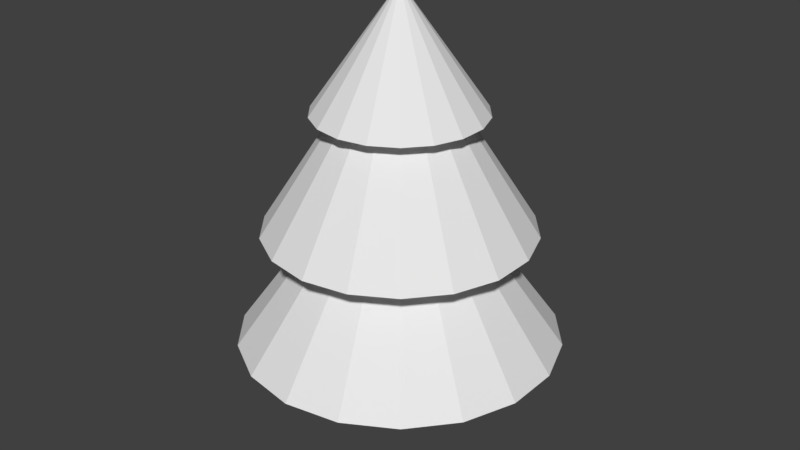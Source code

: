 # Source: Tree_Basic.blend  (saved by Blender 2.78.0; exported with 4.5.12 LTS)
import bpy
from mathutils import Matrix  # noqa: F401  (used for matrix-valued properties, if any)

bpy.ops.wm.read_factory_settings(use_empty=True)
scene = bpy.context.scene
scene.name = 'Scene'

# ---- collections
col_collection_1 = bpy.data.collections.new('Collection 1'); scene.collection.children.link(col_collection_1)

# ---- world
world_world = bpy.data.worlds.new('World'); scene.world = world_world
world_world.color = (0.05088, 0.05088, 0.05088)
world_world.use_sun_shadow = False
world_world.sun_shadow_jitter_overblur = 0.0
world_world.cycles.sampling_method = 'MANUAL'

# ---- meshes
me_cylinder = bpy.data.meshes.new('Cylinder')
me_cylinder.from_pydata([(0.0, 1.0, -1.0), (0.0, 1.0, 1.0), (0.342, 0.9397, -1.0), (0.342, 0.9397, 1.0), (0.6428, 0.766, -1.0), (0.6428, 0.766, 1.0), (0.866, 0.5, -1.0), (0.866, 0.5, 1.0), (0.9848, 0.1736, -1.0), (0.9848, 0.1736, 1.0), (0.9848, -0.1736, -1.0), (0.9848, -0.1736, 1.0), (0.866, -0.5, -1.0), (0.866, -0.5, 1.0), (0.6428, -0.766, -1.0), (0.6428, -0.766, 1.0), (0.342, -0.9397, -1.0), (0.342, -0.9397, 1.0), (1.51e-07, -1.0, -1.0), (1.51e-07, -1.0, 1.0), (-0.342, -0.9397, -1.0), (-0.342, -0.9397, 1.0), (-0.6428, -0.766, -1.0), (-0.6428, -0.766, 1.0), (-0.866, -0.5, -1.0), (-0.866, -0.5, 1.0), (-0.9848, -0.1736, -1.0), (-0.9848, -0.1736, 1.0), (-0.9848, 0.1736, -1.0), (-0.9848, 0.1736, 1.0), (-0.866, 0.5, -1.0), (-0.866, 0.5, 1.0), (-0.6428, 0.766, -1.0), (-0.6428, 0.766, 1.0), (-0.342, 0.9397, -1.0), (-0.342, 0.9397, 1.0), (6.826e-07, 15.51, 1.0), (5.304, 14.57, 1.0), (9.969, 11.88, 1.0), (13.43, 7.754, 1.0), (15.27, 2.693, 1.0), (15.27, -2.693, 1.0), (13.43, -7.754, 1.0), (9.969, -11.88, 1.0), (5.304, -14.57, 1.0), (3.024e-06, -15.51, 1.0), (-5.304, -14.57, 1.0), (-9.969, -11.88, 1.0), (-13.43, -7.754, 1.0), (-15.27, -2.693, 1.0), (-15.27, 2.693, 1.0), (-13.43, 7.754, 1.0), (-9.969, 11.88, 1.0), (-5.304, 14.57, 1.0), (4.714e-07, 7.519, 2.976), (2.572, 7.066, 2.976), (4.833, 5.76, 2.976), (6.512, 3.76, 2.976), (7.405, 1.306, 2.976), (7.405, -1.306, 2.976), (6.512, -3.76, 2.976), (4.833, -5.76, 2.976), (2.572, -7.066, 2.976), (1.607e-06, -7.519, 2.976), (-2.572, -7.066, 2.976), (-4.833, -5.76, 2.976), (-6.512, -3.76, 2.976), (-7.405, -1.306, 2.976), (-7.405, 1.306, 2.976), (-6.512, 3.76, 2.976), (-4.833, 5.76, 2.976), (-2.572, 7.066, 2.976), (7.496e-07, 12.86, 2.976), (4.397, 12.08, 2.976), (8.264, 9.849, 2.976), (11.13, 6.428, 2.976), (12.66, 2.233, 2.976), (12.66, -2.233, 2.976), (11.13, -6.428, 2.976), (8.264, -9.849, 2.976), (4.397, -12.08, 2.976), (2.691e-06, -12.86, 2.976), (-4.397, -12.08, 2.976), (-8.264, -9.849, 2.976), (-11.13, -6.428, 2.976), (-12.66, -2.233, 2.976), (-12.66, 2.233, 2.976), (-11.13, 6.428, 2.976), (-8.264, 9.849, 2.976), (-4.397, 12.08, 2.976), (-1.772e-07, 5.642, 4.983), (1.93, 5.302, 4.983), (3.627, 4.322, 4.983), (4.886, 2.821, 4.983), (5.556, 0.9797, 4.983), (5.556, -0.9797, 4.983), (4.886, -2.821, 4.983), (3.627, -4.322, 4.983), (1.93, -5.302, 4.983), (6.747e-07, -5.642, 4.983), (-1.93, -5.302, 4.983), (-3.627, -4.322, 4.983), (-4.886, -2.821, 4.983), (-5.556, -0.9797, 4.983), (-5.556, 0.9797, 4.983), (-4.886, 2.821, 4.983), (-3.627, 4.322, 4.983), (-1.93, 5.302, 4.983), (-4.319e-08, 8.059, 4.983), (2.756, 7.573, 4.983), (5.18, 6.174, 4.983), (6.979, 4.029, 4.983), (7.937, 1.399, 4.983), (7.937, -1.399, 4.983), (6.979, -4.029, 4.983), (5.18, -6.174, 4.983), (2.756, -7.573, 4.983), (1.174e-06, -8.059, 4.983), (-2.756, -7.573, 4.983), (-5.18, -6.174, 4.983), (-6.979, -4.029, 4.983), (-7.937, -1.399, 4.983), (-7.937, 1.399, 4.983), (-6.979, 4.029, 4.983), (-5.18, 6.174, 4.983), (-2.756, 7.573, 4.983), (-3.576e-06, 7.285e-08, 7.023)], [], [(0, 1, 3, 2), (2, 3, 5, 4), (4, 5, 7, 6), (6, 7, 9, 8), (8, 9, 11, 10), (10, 11, 13, 12), (12, 13, 15, 14), (14, 15, 17, 16), (16, 17, 19, 18), (18, 19, 21, 20), (20, 21, 23, 22), (22, 23, 25, 24), (24, 25, 27, 26), (26, 27, 29, 28), (28, 29, 31, 30), (30, 31, 33, 32), (11, 9, 40, 41), (32, 33, 35, 34), (34, 35, 1, 0), (0, 2, 4, 6, 8, 10, 12, 14, 16, 18, 20, 22, 24, 26, 28, 30, 32, 34), (41, 40, 58, 59), (21, 19, 45, 46), (31, 29, 50, 51), (7, 5, 38, 39), (17, 15, 43, 44), (3, 1, 36, 37), (27, 25, 48, 49), (1, 35, 53, 36), (13, 11, 41, 42), (23, 21, 46, 47), (33, 31, 51, 52), (9, 7, 39, 40), (19, 17, 44, 45), (29, 27, 49, 50), (5, 3, 37, 38), (15, 13, 42, 43), (25, 23, 47, 48), (35, 33, 52, 53), (60, 59, 77, 78), (49, 48, 66, 67), (42, 41, 59, 60), (50, 49, 67, 68), (43, 42, 60, 61), (51, 50, 68, 69), (44, 43, 61, 62), (37, 36, 54, 55), (52, 51, 69, 70), (45, 44, 62, 63), (38, 37, 55, 56), (53, 52, 70, 71), (46, 45, 63, 64), (39, 38, 56, 57), (36, 53, 71, 54), (47, 46, 64, 65), (40, 39, 57, 58), (48, 47, 65, 66), (79, 78, 96, 97), (68, 67, 85, 86), (61, 60, 78, 79), (69, 68, 86, 87), (62, 61, 79, 80), (55, 54, 72, 73), (70, 69, 87, 88), (63, 62, 80, 81), (56, 55, 73, 74), (71, 70, 88, 89), (64, 63, 81, 82), (57, 56, 74, 75), (54, 71, 89, 72), (65, 64, 82, 83), (58, 57, 75, 76), (66, 65, 83, 84), (59, 58, 76, 77), (67, 66, 84, 85), (98, 97, 115, 116), (87, 86, 104, 105), (80, 79, 97, 98), (73, 72, 90, 91), (88, 87, 105, 106), (81, 80, 98, 99), (74, 73, 91, 92), (89, 88, 106, 107), (82, 81, 99, 100), (75, 74, 92, 93), (72, 89, 107, 90), (83, 82, 100, 101), (76, 75, 93, 94), (84, 83, 101, 102), (77, 76, 94, 95), (85, 84, 102, 103), (78, 77, 95, 96), (86, 85, 103, 104), (117, 116, 126), (91, 90, 108, 109), (106, 105, 123, 124), (99, 98, 116, 117), (92, 91, 109, 110), (107, 106, 124, 125), (100, 99, 117, 118), (93, 92, 110, 111), (90, 107, 125, 108), (101, 100, 118, 119), (94, 93, 111, 112), (102, 101, 119, 120), (95, 94, 112, 113), (103, 102, 120, 121), (96, 95, 113, 114), (104, 103, 121, 122), (97, 96, 114, 115), (105, 104, 122, 123), (110, 109, 126), (125, 124, 126), (118, 117, 126), (111, 110, 126), (108, 125, 126), (119, 118, 126), (112, 111, 126), (120, 119, 126), (113, 112, 126), (121, 120, 126), (114, 113, 126), (122, 121, 126), (115, 114, 126), (123, 122, 126), (116, 115, 126), (109, 108, 126), (124, 123, 126)])
_uv = me_cylinder.uv_layers.new(name='UVMap')
_uv.uv.foreach_set('vector', [0.04687, 0.5586, 0.04687, 0.5855, 0.04219, 0.5855, 0.04219, 0.5586, 0.04219, 0.5586, 0.04219, 0.5855, 0.03752, 0.5855, 0.03752, 0.5586, 0.03752, 0.5586, 0.03752, 0.5855, 0.03285, 0.5855, 0.03285, 0.5586, 0.03285, 0.5586, 0.03285, 0.5855, 0.02817, 0.5855, 0.02817, 0.5586, 0.02817, 0.5586, 0.02817, 0.5855, 0.0235, 0.5855, 0.0235, 0.5586, 0.0235, 0.5586, 0.0235, 0.5855, 0.01883, 0.5855, 0.01883, 0.5586, 0.01883, 0.5586, 0.01883, 0.5855, 0.01415, 0.5855, 0.01415, 0.5586, 0.01415, 0.5586, 0.01415, 0.5855, 0.00948, 0.5855, 0.00948, 0.5586, 0.00948, 0.5586, 0.00948, 0.5855, 0.004807, 0.5855, 0.004807, 0.5586, 0.004807, 0.5586, 0.004807, 0.5855, 0.0001342, 0.5855, 0.0001342, 0.5586, 0.08425, 0.5586, 0.08425, 0.5855, 0.07958, 0.5855, 0.07958, 0.5586, 0.07958, 0.5586, 0.07958, 0.5855, 0.0749, 0.5855, 0.0749, 0.5586, 0.0749, 0.5586, 0.0749, 0.5855, 0.07023, 0.5855, 0.07023, 0.5586, 0.07023, 0.5586, 0.07023, 0.5855, 0.06556, 0.5855, 0.06556, 0.5586, 0.06556, 0.5586, 0.06556, 0.5855, 0.06088, 0.5855, 0.06088, 0.5586, 0.06088, 0.5586, 0.06088, 0.5855, 0.05621, 0.5855, 0.05621, 0.5586, 0.275, 0.2839, 0.2766, 0.2836, 0.2975, 0.3401, 0.2753, 0.3442, 0.05621, 0.5586, 0.05621, 0.5855, 0.05154, 0.5855, 0.05154, 0.5586, 0.05154, 0.5586, 0.05154, 0.5855, 0.04687, 0.5855, 0.04687, 0.5586, 0.111, 0.5697, 0.111, 0.5744, 0.1094, 0.5788, 0.1064, 0.5823, 0.1024, 0.5847, 0.09777, 0.5855, 0.09317, 0.5847, 0.08912, 0.5823, 0.08612, 0.5788, 0.08452, 0.5744, 0.08452, 0.5697, 0.08612, 0.5653, 0.08912, 0.5617, 0.09317, 0.5594, 0.09777, 0.5586, 0.1024, 0.5594, 0.1064, 0.5617, 0.1094, 0.5653, 0.2753, 0.3442, 0.2975, 0.3401, 0.3704, 0.5415, 0.275, 0.5583, 0.2704, 0.2784, 0.2704, 0.28, 0.2111, 0.2909, 0.211, 0.2683, 0.2766, 0.2748, 0.275, 0.2746, 0.2746, 0.2143, 0.2969, 0.2181, 0.278, 0.2828, 0.279, 0.2815, 0.3314, 0.3114, 0.317, 0.3287, 0.271, 0.2816, 0.272, 0.2828, 0.2335, 0.3292, 0.2189, 0.312, 0.2796, 0.28, 0.2796, 0.2784, 0.3389, 0.2676, 0.339, 0.2901, 0.2734, 0.2749, 0.272, 0.2757, 0.233, 0.2297, 0.2524, 0.2183, 0.2796, 0.2784, 0.279, 0.2769, 0.331, 0.2464, 0.3389, 0.2676, 0.2734, 0.2836, 0.275, 0.2839, 0.2753, 0.3442, 0.2531, 0.3404, 0.2709, 0.2769, 0.2704, 0.2784, 0.211, 0.2683, 0.2186, 0.2471, 0.278, 0.2756, 0.2766, 0.2748, 0.2969, 0.2181, 0.3164, 0.2293, 0.2766, 0.2836, 0.278, 0.2828, 0.317, 0.3287, 0.2975, 0.3401, 0.2704, 0.28, 0.271, 0.2816, 0.2189, 0.312, 0.2111, 0.2909, 0.275, 0.2746, 0.2734, 0.2749, 0.2524, 0.2183, 0.2746, 0.2143, 0.279, 0.2815, 0.2796, 0.28, 0.339, 0.2901, 0.3314, 0.3114, 0.272, 0.2828, 0.2734, 0.2836, 0.2531, 0.3404, 0.2335, 0.3292, 0.272, 0.2757, 0.2709, 0.2769, 0.2186, 0.2471, 0.233, 0.2297, 0.279, 0.2769, 0.278, 0.2756, 0.3164, 0.2293, 0.331, 0.2464, 0.7359, 0.0001342, 0.814, 0.0001342, 0.7923, 0.1157, 0.755, 0.1162, 0.2524, 0.2183, 0.233, 0.2297, 0.09559, 0.06543, 0.1795, 0.01697, 0.2531, 0.3404, 0.2753, 0.3442, 0.275, 0.5583, 0.1795, 0.5415, 0.2746, 0.2143, 0.2524, 0.2183, 0.1795, 0.01697, 0.275, 0.0001342, 0.2335, 0.3292, 0.2531, 0.3404, 0.1795, 0.5415, 0.09559, 0.493, 0.2969, 0.2181, 0.2746, 0.2143, 0.275, 0.0001342, 0.3704, 0.01697, 0.2189, 0.312, 0.2335, 0.3292, 0.09559, 0.493, 0.03329, 0.4188, 0.339, 0.2901, 0.3389, 0.2676, 0.5498, 0.2308, 0.5498, 0.3277, 0.3164, 0.2293, 0.2969, 0.2181, 0.3704, 0.01697, 0.4544, 0.06543, 0.2111, 0.2909, 0.2189, 0.312, 0.03329, 0.4188, 0.0001342, 0.3277, 0.3314, 0.3114, 0.339, 0.2901, 0.5498, 0.3277, 0.5167, 0.4188, 0.331, 0.2464, 0.3164, 0.2293, 0.4544, 0.06543, 0.5167, 0.1397, 0.211, 0.2683, 0.2111, 0.2909, 0.0001342, 0.3277, 0.0001343, 0.2308, 0.317, 0.3287, 0.3314, 0.3114, 0.5167, 0.4188, 0.4544, 0.493, 0.3389, 0.2676, 0.331, 0.2464, 0.5167, 0.1397, 0.5498, 0.2308, 0.2186, 0.2471, 0.211, 0.2683, 0.0001343, 0.2308, 0.03329, 0.1397, 0.2975, 0.3401, 0.317, 0.3287, 0.4544, 0.493, 0.3704, 0.5415, 0.233, 0.2297, 0.2186, 0.2471, 0.03329, 0.1397, 0.09559, 0.06543, 0.7202, 0.1294, 0.755, 0.1162, 0.7667, 0.1744, 0.7511, 0.1801, 0.7359, 0.443, 0.6626, 0.4163, 0.7225, 0.3152, 0.7577, 0.3275, 0.6625, 0.02685, 0.7359, 0.0001342, 0.755, 0.1162, 0.7202, 0.1294, 0.814, 0.443, 0.7359, 0.443, 0.7577, 0.3275, 0.7949, 0.327, 0.6027, 0.07706, 0.6625, 0.02685, 0.7202, 0.1294, 0.6919, 0.1537, 0.9999, 0.2216, 0.9863, 0.2985, 0.8763, 0.257, 0.8823, 0.2202, 0.8874, 0.4163, 0.814, 0.443, 0.7949, 0.327, 0.8298, 0.3138, 0.5636, 0.1447, 0.6027, 0.07706, 0.6919, 0.1537, 0.6737, 0.1862, 0.9863, 0.1447, 0.9999, 0.2216, 0.8823, 0.2202, 0.8753, 0.1836, 0.9472, 0.3661, 0.8874, 0.4163, 0.8298, 0.3138, 0.858, 0.2895, 0.5501, 0.2216, 0.5636, 0.1447, 0.6737, 0.1862, 0.6677, 0.223, 0.9473, 0.07705, 0.9863, 0.1447, 0.8753, 0.1836, 0.8563, 0.1516, 0.9863, 0.2985, 0.9472, 0.3661, 0.858, 0.2895, 0.8763, 0.257, 0.5637, 0.2985, 0.5501, 0.2216, 0.6677, 0.223, 0.6746, 0.2596, 0.8874, 0.02685, 0.9473, 0.07705, 0.8563, 0.1516, 0.8274, 0.128, 0.6027, 0.3661, 0.5637, 0.2985, 0.6746, 0.2596, 0.6937, 0.2916, 0.814, 0.0001342, 0.8874, 0.02685, 0.8274, 0.128, 0.7923, 0.1157, 0.6626, 0.4163, 0.6027, 0.3661, 0.6937, 0.2916, 0.7225, 0.3152, 0.6174, 0.4593, 0.6614, 0.4433, 0.6689, 0.4884, 0.64, 0.4991, 0.7949, 0.327, 0.7577, 0.3275, 0.7666, 0.2687, 0.7832, 0.2688, 0.6919, 0.1537, 0.7202, 0.1294, 0.7511, 0.1801, 0.7383, 0.1907, 0.8823, 0.2202, 0.8763, 0.257, 0.82, 0.2381, 0.8229, 0.2217, 0.8298, 0.3138, 0.7949, 0.327, 0.7832, 0.2688, 0.7989, 0.2631, 0.6737, 0.1862, 0.6919, 0.1537, 0.7383, 0.1907, 0.73, 0.2051, 0.8753, 0.1836, 0.8823, 0.2202, 0.8229, 0.2217, 0.82, 0.2053, 0.858, 0.2895, 0.8298, 0.3138, 0.7989, 0.2631, 0.8116, 0.2525, 0.6677, 0.223, 0.6737, 0.1862, 0.73, 0.2051, 0.727, 0.2215, 0.8563, 0.1516, 0.8753, 0.1836, 0.82, 0.2053, 0.8118, 0.1909, 0.8763, 0.257, 0.858, 0.2895, 0.8116, 0.2525, 0.82, 0.2381, 0.6746, 0.2596, 0.6677, 0.223, 0.727, 0.2215, 0.7299, 0.2379, 0.8274, 0.128, 0.8563, 0.1516, 0.8118, 0.1909, 0.799, 0.1802, 0.6937, 0.2916, 0.6746, 0.2596, 0.7299, 0.2379, 0.7382, 0.2523, 0.7923, 0.1157, 0.8274, 0.128, 0.799, 0.1802, 0.7834, 0.1745, 0.7225, 0.3152, 0.6937, 0.2916, 0.7382, 0.2523, 0.7509, 0.263, 0.755, 0.1162, 0.7923, 0.1157, 0.7834, 0.1745, 0.7667, 0.1744, 0.7577, 0.3275, 0.7225, 0.3152, 0.7509, 0.263, 0.7666, 0.2687, 0.6164, 0.519, 0.64, 0.4991, 0.6848, 0.5759, 0.8113, 0.622, 0.7879, 0.6625, 0.7532, 0.6328, 0.7685, 0.606, 0.7082, 0.7085, 0.6614, 0.7085, 0.6697, 0.6636, 0.7006, 0.6635, 0.5816, 0.4894, 0.6174, 0.4593, 0.64, 0.4991, 0.6164, 0.519, 0.8194, 0.5759, 0.8113, 0.622, 0.7685, 0.606, 0.7737, 0.5755, 0.7521, 0.6925, 0.7082, 0.7085, 0.7006, 0.6635, 0.7296, 0.6528, 0.5582, 0.5299, 0.5816, 0.4894, 0.6164, 0.519, 0.601, 0.5459, 0.8113, 0.5299, 0.8194, 0.5759, 0.7737, 0.5755, 0.7682, 0.5451, 0.7879, 0.6625, 0.7521, 0.6925, 0.7296, 0.6528, 0.7532, 0.6328, 0.5501, 0.5759, 0.5582, 0.5299, 0.601, 0.5459, 0.5958, 0.5763, 0.7879, 0.4894, 0.8113, 0.5299, 0.7682, 0.5451, 0.7527, 0.5184, 0.5582, 0.622, 0.5501, 0.5759, 0.5958, 0.5763, 0.6013, 0.6067, 0.7521, 0.4593, 0.7879, 0.4894, 0.7527, 0.5184, 0.7289, 0.4987, 0.5816, 0.6625, 0.5582, 0.622, 0.6013, 0.6067, 0.6169, 0.6334, 0.7082, 0.4433, 0.7521, 0.4593, 0.7289, 0.4987, 0.6998, 0.4882, 0.6174, 0.6925, 0.5816, 0.6625, 0.6169, 0.6334, 0.6406, 0.6532, 0.6614, 0.4433, 0.7082, 0.4433, 0.6998, 0.4882, 0.6689, 0.4884, 0.6614, 0.7085, 0.6174, 0.6925, 0.6406, 0.6532, 0.6697, 0.6636, 0.7737, 0.5755, 0.7685, 0.606, 0.6848, 0.5759, 0.7296, 0.6528, 0.7006, 0.6635, 0.6848, 0.5759, 0.601, 0.5459, 0.6164, 0.519, 0.6848, 0.5759, 0.7682, 0.5451, 0.7737, 0.5755, 0.6848, 0.5759, 0.7532, 0.6328, 0.7296, 0.6528, 0.6848, 0.5759, 0.5958, 0.5763, 0.601, 0.5459, 0.6848, 0.5759, 0.7527, 0.5184, 0.7682, 0.5451, 0.6848, 0.5759, 0.6013, 0.6067, 0.5958, 0.5763, 0.6848, 0.5759, 0.7289, 0.4987, 0.7527, 0.5184, 0.6848, 0.5759, 0.6169, 0.6334, 0.6013, 0.6067, 0.6848, 0.5759, 0.6998, 0.4882, 0.7289, 0.4987, 0.6848, 0.5759, 0.6406, 0.6532, 0.6169, 0.6334, 0.6848, 0.5759, 0.6689, 0.4884, 0.6998, 0.4882, 0.6848, 0.5759, 0.6697, 0.6636, 0.6406, 0.6532, 0.6848, 0.5759, 0.64, 0.4991, 0.6689, 0.4884, 0.6848, 0.5759, 0.7685, 0.606, 0.7532, 0.6328, 0.6848, 0.5759, 0.7006, 0.6635, 0.6697, 0.6636, 0.6848, 0.5759])
me_cylinder.use_remesh_preserve_volume = False
me_cylinder.use_remesh_preserve_attributes = False
me_cylinder.use_mirror_vertex_groups = False
me_cylinder.update()

# ---- objects
ob_treebasic = bpy.data.objects.new('TreeBasic', me_cylinder)

# ---- transforms, parenting, visibility, modifiers, constraints
ob_treebasic.location = (0.0, 0.0, 1.0)
ob_treebasic.scale = (0.1779, 0.1779, 1.0)
ob_treebasic.lineart.crease_threshold = 0.0

# ---- collection membership
col_collection_1.objects.link(ob_treebasic)

# ---- scene / render settings (as saved in the file)
scene.frame_start = 1; scene.frame_end = 250; scene.frame_set(1)
scene.render.engine = 'BLENDER_EEVEE_NEXT'
scene.render.resolution_percentage = 50
scene.render.dither_intensity = 0.0
scene.cycles.use_denoising = False
scene.cycles.samples = 128
scene.cycles.sampling_pattern = 'TABULATED_SOBOL'
scene.cycles.light_sampling_threshold = 0.0
scene.cycles.use_adaptive_sampling = False
scene.cycles.use_light_tree = False
scene.cycles.blur_glossy = 0.0
scene.cycles.sample_clamp_indirect = 0.0
scene.view_settings.view_transform = 'Standard'
bpy.context.view_layer.update()

# ---- added for rendering (the .blend has no active camera and no usable light): camera, sun
cam_auto = bpy.data.cameras.new('AutoCamera')
cam_auto.lens = 50.0
cam_auto.sensor_width = 36.0
cam_auto.clip_end = 1000.0
ob_auto_camera = bpy.data.objects.new('AutoCamera', cam_auto)
scene.collection.objects.link(ob_auto_camera)
ob_auto_camera.location = (10.318, -12.3816, 12.2657)
ob_auto_camera.rotation_euler = (1.09748, -7.21219e-08, 0.694738)
scene.camera = ob_auto_camera
light_auto_sun = bpy.data.lights.new('AutoSun', 'SUN')
light_auto_sun.energy = 3.0
light_auto_sun.angle = 0.0523599
ob_auto_sun = bpy.data.objects.new('AutoSun', light_auto_sun)
scene.collection.objects.link(ob_auto_sun)
ob_auto_sun.rotation_euler = (0.872665, 0.174533, 0.523599)
bpy.context.view_layer.update()
